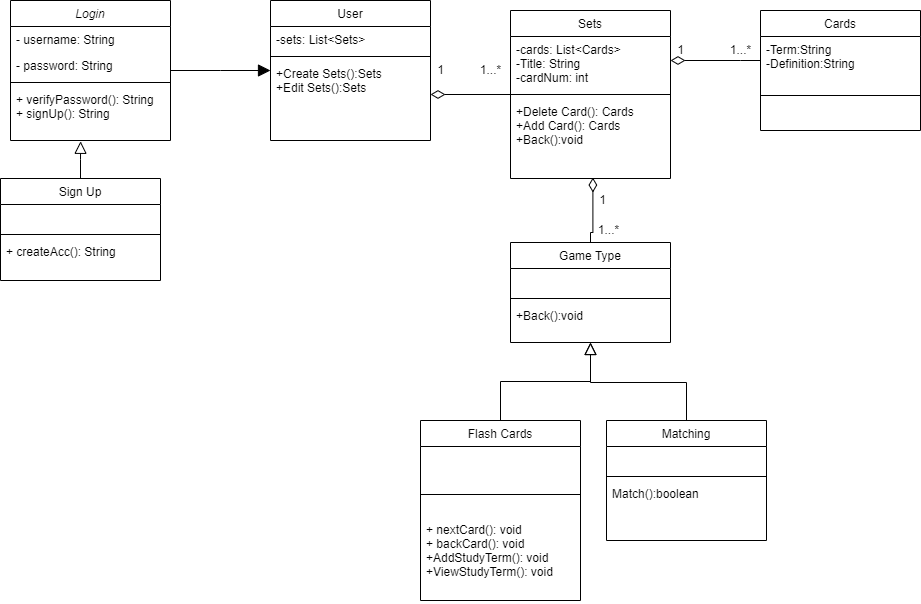

The diagram above was exported from draw.io. Its source (the exported page's mxGraphModel, read from the mxfile embedded in the PNG):
<mxGraphModel dx="1038" dy="577" grid="1" gridSize="10" guides="1" tooltips="1" connect="1" arrows="1" fold="1" page="1" pageScale="1" pageWidth="827" pageHeight="1169" math="0" shadow="0">
  <root>
    <mxCell id="WIyWlLk6GJQsqaUBKTNV-0" />
    <mxCell id="WIyWlLk6GJQsqaUBKTNV-1" parent="WIyWlLk6GJQsqaUBKTNV-0" />
    <mxCell id="zkfFHV4jXpPFQw0GAbJ--0" value="Login" style="swimlane;fontStyle=2;align=center;verticalAlign=top;childLayout=stackLayout;horizontal=1;startSize=26;horizontalStack=0;resizeParent=1;resizeLast=0;collapsible=1;marginBottom=0;rounded=0;shadow=0;strokeWidth=1;" parent="WIyWlLk6GJQsqaUBKTNV-1" vertex="1">
      <mxGeometry x="110" y="30" width="160" height="140" as="geometry">
        <mxRectangle x="230" y="140" width="160" height="26" as="alternateBounds" />
      </mxGeometry>
    </mxCell>
    <mxCell id="zkfFHV4jXpPFQw0GAbJ--1" value="- username: String" style="text;align=left;verticalAlign=top;spacingLeft=4;spacingRight=4;overflow=hidden;rotatable=0;points=[[0,0.5],[1,0.5]];portConstraint=eastwest;" parent="zkfFHV4jXpPFQw0GAbJ--0" vertex="1">
      <mxGeometry y="26" width="160" height="26" as="geometry" />
    </mxCell>
    <mxCell id="zkfFHV4jXpPFQw0GAbJ--2" value="- password: String" style="text;align=left;verticalAlign=top;spacingLeft=4;spacingRight=4;overflow=hidden;rotatable=0;points=[[0,0.5],[1,0.5]];portConstraint=eastwest;rounded=0;shadow=0;html=0;" parent="zkfFHV4jXpPFQw0GAbJ--0" vertex="1">
      <mxGeometry y="52" width="160" height="26" as="geometry" />
    </mxCell>
    <mxCell id="zkfFHV4jXpPFQw0GAbJ--4" value="" style="line;html=1;strokeWidth=1;align=left;verticalAlign=middle;spacingTop=-1;spacingLeft=3;spacingRight=3;rotatable=0;labelPosition=right;points=[];portConstraint=eastwest;" parent="zkfFHV4jXpPFQw0GAbJ--0" vertex="1">
      <mxGeometry y="78" width="160" height="8" as="geometry" />
    </mxCell>
    <mxCell id="zkfFHV4jXpPFQw0GAbJ--5" value="+ verifyPassword(): String&#10;+ signUp(): String" style="text;align=left;verticalAlign=top;spacingLeft=4;spacingRight=4;overflow=hidden;rotatable=0;points=[[0,0.5],[1,0.5]];portConstraint=eastwest;" parent="zkfFHV4jXpPFQw0GAbJ--0" vertex="1">
      <mxGeometry y="86" width="160" height="54" as="geometry" />
    </mxCell>
    <mxCell id="zkfFHV4jXpPFQw0GAbJ--12" value="" style="endArrow=block;endSize=10;endFill=1;shadow=0;strokeWidth=1;rounded=0;edgeStyle=elbowEdgeStyle;elbow=vertical;" parent="WIyWlLk6GJQsqaUBKTNV-1" source="zkfFHV4jXpPFQw0GAbJ--0" target="bK25NWCxcrS4Tayxbk4v-37" edge="1">
      <mxGeometry width="160" relative="1" as="geometry">
        <mxPoint x="200" y="203" as="sourcePoint" />
        <mxPoint x="200" y="203" as="targetPoint" />
      </mxGeometry>
    </mxCell>
    <mxCell id="zkfFHV4jXpPFQw0GAbJ--13" value="Game Type" style="swimlane;fontStyle=0;align=center;verticalAlign=top;childLayout=stackLayout;horizontal=1;startSize=26;horizontalStack=0;resizeParent=1;resizeLast=0;collapsible=1;marginBottom=0;rounded=0;shadow=0;strokeWidth=1;" parent="WIyWlLk6GJQsqaUBKTNV-1" vertex="1">
      <mxGeometry x="610" y="272" width="160" height="100" as="geometry">
        <mxRectangle x="340" y="380" width="170" height="26" as="alternateBounds" />
      </mxGeometry>
    </mxCell>
    <mxCell id="zkfFHV4jXpPFQw0GAbJ--14" value=" " style="text;align=left;verticalAlign=top;spacingLeft=4;spacingRight=4;overflow=hidden;rotatable=0;points=[[0,0.5],[1,0.5]];portConstraint=eastwest;" parent="zkfFHV4jXpPFQw0GAbJ--13" vertex="1">
      <mxGeometry y="26" width="160" height="26" as="geometry" />
    </mxCell>
    <mxCell id="zkfFHV4jXpPFQw0GAbJ--15" value="" style="line;html=1;strokeWidth=1;align=left;verticalAlign=middle;spacingTop=-1;spacingLeft=3;spacingRight=3;rotatable=0;labelPosition=right;points=[];portConstraint=eastwest;" parent="zkfFHV4jXpPFQw0GAbJ--13" vertex="1">
      <mxGeometry y="52" width="160" height="8" as="geometry" />
    </mxCell>
    <mxCell id="bK25NWCxcrS4Tayxbk4v-59" value="+Back():void" style="text;align=left;verticalAlign=top;spacingLeft=4;spacingRight=4;overflow=hidden;rotatable=0;points=[[0,0.5],[1,0.5]];portConstraint=eastwest;" parent="zkfFHV4jXpPFQw0GAbJ--13" vertex="1">
      <mxGeometry y="60" width="160" height="26" as="geometry" />
    </mxCell>
    <mxCell id="-stf1VvpfNC7nyB6A8QW-0" value="" style="endArrow=block;endSize=10;endFill=0;shadow=0;strokeWidth=1;rounded=0;edgeStyle=elbowEdgeStyle;elbow=vertical;entryX=0.5;entryY=1;entryDx=0;entryDy=0;exitX=0.5;exitY=0;exitDx=0;exitDy=0;" parent="WIyWlLk6GJQsqaUBKTNV-1" source="-stf1VvpfNC7nyB6A8QW-5" target="zkfFHV4jXpPFQw0GAbJ--13" edge="1">
      <mxGeometry width="160" relative="1" as="geometry">
        <mxPoint x="610" y="452" as="sourcePoint" />
        <mxPoint x="576" y="210" as="targetPoint" />
      </mxGeometry>
    </mxCell>
    <mxCell id="-stf1VvpfNC7nyB6A8QW-2" value="Matching" style="swimlane;fontStyle=0;align=center;verticalAlign=top;childLayout=stackLayout;horizontal=1;startSize=26;horizontalStack=0;resizeParent=1;resizeLast=0;collapsible=1;marginBottom=0;rounded=0;shadow=0;strokeWidth=1;" parent="WIyWlLk6GJQsqaUBKTNV-1" vertex="1">
      <mxGeometry x="706" y="450" width="160" height="120" as="geometry">
        <mxRectangle x="340" y="380" width="170" height="26" as="alternateBounds" />
      </mxGeometry>
    </mxCell>
    <mxCell id="-stf1VvpfNC7nyB6A8QW-3" value=" " style="text;align=left;verticalAlign=top;spacingLeft=4;spacingRight=4;overflow=hidden;rotatable=0;points=[[0,0.5],[1,0.5]];portConstraint=eastwest;" parent="-stf1VvpfNC7nyB6A8QW-2" vertex="1">
      <mxGeometry y="26" width="160" height="26" as="geometry" />
    </mxCell>
    <mxCell id="-stf1VvpfNC7nyB6A8QW-4" value="" style="line;html=1;strokeWidth=1;align=left;verticalAlign=middle;spacingTop=-1;spacingLeft=3;spacingRight=3;rotatable=0;labelPosition=right;points=[];portConstraint=eastwest;" parent="-stf1VvpfNC7nyB6A8QW-2" vertex="1">
      <mxGeometry y="52" width="160" height="8" as="geometry" />
    </mxCell>
    <mxCell id="bK25NWCxcrS4Tayxbk4v-58" value="Match():boolean" style="text;align=left;verticalAlign=top;spacingLeft=4;spacingRight=4;overflow=hidden;rotatable=0;points=[[0,0.5],[1,0.5]];portConstraint=eastwest;" parent="-stf1VvpfNC7nyB6A8QW-2" vertex="1">
      <mxGeometry y="60" width="160" height="26" as="geometry" />
    </mxCell>
    <mxCell id="-stf1VvpfNC7nyB6A8QW-5" value="Flash Cards" style="swimlane;fontStyle=0;align=center;verticalAlign=top;childLayout=stackLayout;horizontal=1;startSize=26;horizontalStack=0;resizeParent=1;resizeLast=0;collapsible=1;marginBottom=0;rounded=0;shadow=0;strokeWidth=1;" parent="WIyWlLk6GJQsqaUBKTNV-1" vertex="1">
      <mxGeometry x="520" y="450" width="160" height="180" as="geometry">
        <mxRectangle x="340" y="380" width="170" height="26" as="alternateBounds" />
      </mxGeometry>
    </mxCell>
    <mxCell id="bK25NWCxcrS4Tayxbk4v-56" value=" " style="text;align=left;verticalAlign=top;spacingLeft=4;spacingRight=4;overflow=hidden;rotatable=0;points=[[0,0.5],[1,0.5]];portConstraint=eastwest;" parent="-stf1VvpfNC7nyB6A8QW-5" vertex="1">
      <mxGeometry y="26" width="160" height="26" as="geometry" />
    </mxCell>
    <mxCell id="-stf1VvpfNC7nyB6A8QW-7" value="" style="line;html=1;strokeWidth=1;align=left;verticalAlign=middle;spacingTop=-1;spacingLeft=3;spacingRight=3;rotatable=0;labelPosition=right;points=[];portConstraint=eastwest;" parent="-stf1VvpfNC7nyB6A8QW-5" vertex="1">
      <mxGeometry y="52" width="160" height="44" as="geometry" />
    </mxCell>
    <mxCell id="bK25NWCxcrS4Tayxbk4v-57" value="+ nextCard(): void&#10;+ backCard(): void&#10;+AddStudyTerm(): void&#10;+ViewStudyTerm(): void&#10;" style="text;align=left;verticalAlign=top;spacingLeft=4;spacingRight=4;overflow=hidden;rotatable=0;points=[[0,0.5],[1,0.5]];portConstraint=eastwest;" parent="-stf1VvpfNC7nyB6A8QW-5" vertex="1">
      <mxGeometry y="96" width="160" height="84" as="geometry" />
    </mxCell>
    <mxCell id="-stf1VvpfNC7nyB6A8QW-8" value="" style="endArrow=block;endSize=10;endFill=0;shadow=0;strokeWidth=1;rounded=0;edgeStyle=elbowEdgeStyle;elbow=vertical;exitX=0.5;exitY=0;exitDx=0;exitDy=0;entryX=0.5;entryY=1;entryDx=0;entryDy=0;" parent="WIyWlLk6GJQsqaUBKTNV-1" source="-stf1VvpfNC7nyB6A8QW-2" target="zkfFHV4jXpPFQw0GAbJ--13" edge="1">
      <mxGeometry width="160" relative="1" as="geometry">
        <mxPoint x="620" y="462" as="sourcePoint" />
        <mxPoint x="686" y="382" as="targetPoint" />
        <Array as="points">
          <mxPoint x="736" y="412" />
        </Array>
      </mxGeometry>
    </mxCell>
    <mxCell id="bK25NWCxcrS4Tayxbk4v-19" value="Sets" style="swimlane;fontStyle=0;align=center;verticalAlign=top;childLayout=stackLayout;horizontal=1;startSize=26;horizontalStack=0;resizeParent=1;resizeLast=0;collapsible=1;marginBottom=0;rounded=0;shadow=0;strokeWidth=1;" parent="WIyWlLk6GJQsqaUBKTNV-1" vertex="1">
      <mxGeometry x="610" y="40" width="160" height="168" as="geometry">
        <mxRectangle x="340" y="380" width="170" height="26" as="alternateBounds" />
      </mxGeometry>
    </mxCell>
    <mxCell id="bK25NWCxcrS4Tayxbk4v-20" value="-cards: List&lt;Cards&gt;&#10;-Title: String&#10;-cardNum: int" style="text;align=left;verticalAlign=top;spacingLeft=4;spacingRight=4;overflow=hidden;rotatable=0;points=[[0,0.5],[1,0.5]];portConstraint=eastwest;" parent="bK25NWCxcrS4Tayxbk4v-19" vertex="1">
      <mxGeometry y="26" width="160" height="54" as="geometry" />
    </mxCell>
    <mxCell id="bK25NWCxcrS4Tayxbk4v-21" value="" style="line;html=1;strokeWidth=1;align=left;verticalAlign=middle;spacingTop=-1;spacingLeft=3;spacingRight=3;rotatable=0;labelPosition=right;points=[];portConstraint=eastwest;" parent="bK25NWCxcrS4Tayxbk4v-19" vertex="1">
      <mxGeometry y="80" width="160" height="8" as="geometry" />
    </mxCell>
    <mxCell id="bK25NWCxcrS4Tayxbk4v-35" value="+Delete Card(): Cards&#10;+Add Card(): Cards&#10;+Back():void" style="text;align=left;verticalAlign=top;spacingLeft=4;spacingRight=4;overflow=hidden;rotatable=0;points=[[0,0.5],[1,0.5]];portConstraint=eastwest;" parent="bK25NWCxcrS4Tayxbk4v-19" vertex="1">
      <mxGeometry y="88" width="160" height="80" as="geometry" />
    </mxCell>
    <mxCell id="bK25NWCxcrS4Tayxbk4v-30" value="" style="endArrow=diamondThin;shadow=0;strokeWidth=1;rounded=0;endFill=0;edgeStyle=elbowEdgeStyle;elbow=vertical;endSize=12;exitX=0.5;exitY=0;exitDx=0;exitDy=0;entryX=0.515;entryY=0.988;entryDx=0;entryDy=0;entryPerimeter=0;" parent="WIyWlLk6GJQsqaUBKTNV-1" source="zkfFHV4jXpPFQw0GAbJ--13" target="bK25NWCxcrS4Tayxbk4v-35" edge="1">
      <mxGeometry x="0.5" y="41" relative="1" as="geometry">
        <mxPoint x="680.0000000000001" y="268.80999999999995" as="sourcePoint" />
        <mxPoint x="690" y="250" as="targetPoint" />
        <mxPoint x="-40" y="32" as="offset" />
        <Array as="points">
          <mxPoint x="670" y="262" />
          <mxPoint x="670.12" y="220" />
        </Array>
      </mxGeometry>
    </mxCell>
    <mxCell id="bK25NWCxcrS4Tayxbk4v-31" value="1" style="text;html=1;resizable=0;autosize=1;align=center;verticalAlign=middle;points=[];fillColor=none;strokeColor=none;rounded=0;" parent="WIyWlLk6GJQsqaUBKTNV-1" vertex="1">
      <mxGeometry x="692.12" y="220" width="20" height="20" as="geometry" />
    </mxCell>
    <mxCell id="bK25NWCxcrS4Tayxbk4v-32" value="1...*" style="text;html=1;resizable=0;autosize=1;align=center;verticalAlign=middle;points=[];fillColor=none;strokeColor=none;rounded=0;" parent="WIyWlLk6GJQsqaUBKTNV-1" vertex="1">
      <mxGeometry x="688.12" y="250" width="40" height="20" as="geometry" />
    </mxCell>
    <mxCell id="bK25NWCxcrS4Tayxbk4v-37" value="User" style="swimlane;fontStyle=0;align=center;verticalAlign=top;childLayout=stackLayout;horizontal=1;startSize=26;horizontalStack=0;resizeParent=1;resizeLast=0;collapsible=1;marginBottom=0;rounded=0;shadow=0;strokeWidth=1;" parent="WIyWlLk6GJQsqaUBKTNV-1" vertex="1">
      <mxGeometry x="370" y="30" width="160" height="140" as="geometry">
        <mxRectangle x="340" y="380" width="170" height="26" as="alternateBounds" />
      </mxGeometry>
    </mxCell>
    <mxCell id="bK25NWCxcrS4Tayxbk4v-38" value="-sets: List&lt;Sets&gt;&#10;" style="text;align=left;verticalAlign=top;spacingLeft=4;spacingRight=4;overflow=hidden;rotatable=0;points=[[0,0.5],[1,0.5]];portConstraint=eastwest;" parent="bK25NWCxcrS4Tayxbk4v-37" vertex="1">
      <mxGeometry y="26" width="160" height="26" as="geometry" />
    </mxCell>
    <mxCell id="bK25NWCxcrS4Tayxbk4v-39" value="" style="line;html=1;strokeWidth=1;align=left;verticalAlign=middle;spacingTop=-1;spacingLeft=3;spacingRight=3;rotatable=0;labelPosition=right;points=[];portConstraint=eastwest;" parent="bK25NWCxcrS4Tayxbk4v-37" vertex="1">
      <mxGeometry y="52" width="160" height="8" as="geometry" />
    </mxCell>
    <mxCell id="bK25NWCxcrS4Tayxbk4v-40" value="+Create Sets():Sets&#10;+Edit Sets():Sets" style="text;align=left;verticalAlign=top;spacingLeft=4;spacingRight=4;overflow=hidden;rotatable=0;points=[[0,0.5],[1,0.5]];portConstraint=eastwest;" parent="bK25NWCxcrS4Tayxbk4v-37" vertex="1">
      <mxGeometry y="60" width="160" height="80" as="geometry" />
    </mxCell>
    <mxCell id="bK25NWCxcrS4Tayxbk4v-41" value="" style="endArrow=diamondThin;shadow=0;strokeWidth=1;rounded=0;endFill=0;edgeStyle=elbowEdgeStyle;elbow=vertical;endSize=12;" parent="WIyWlLk6GJQsqaUBKTNV-1" source="bK25NWCxcrS4Tayxbk4v-19" target="bK25NWCxcrS4Tayxbk4v-37" edge="1">
      <mxGeometry x="0.5" y="41" relative="1" as="geometry">
        <mxPoint x="664" y="92" as="sourcePoint" />
        <mxPoint x="664" y="42" as="targetPoint" />
        <mxPoint x="-40" y="32" as="offset" />
        <Array as="points">
          <mxPoint x="654" y="52" />
          <mxPoint x="644.12" y="40" />
        </Array>
      </mxGeometry>
    </mxCell>
    <mxCell id="bK25NWCxcrS4Tayxbk4v-42" value="1" style="text;html=1;resizable=0;autosize=1;align=center;verticalAlign=middle;points=[];fillColor=none;strokeColor=none;rounded=0;" parent="WIyWlLk6GJQsqaUBKTNV-1" vertex="1">
      <mxGeometry x="530" y="90" width="20" height="20" as="geometry" />
    </mxCell>
    <mxCell id="bK25NWCxcrS4Tayxbk4v-43" value="1...*" style="text;html=1;resizable=0;autosize=1;align=center;verticalAlign=middle;points=[];fillColor=none;strokeColor=none;rounded=0;" parent="WIyWlLk6GJQsqaUBKTNV-1" vertex="1">
      <mxGeometry x="570" y="90" width="40" height="20" as="geometry" />
    </mxCell>
    <mxCell id="bK25NWCxcrS4Tayxbk4v-44" value="Cards" style="swimlane;fontStyle=0;align=center;verticalAlign=top;childLayout=stackLayout;horizontal=1;startSize=26;horizontalStack=0;resizeParent=1;resizeLast=0;collapsible=1;marginBottom=0;rounded=0;shadow=0;strokeWidth=1;" parent="WIyWlLk6GJQsqaUBKTNV-1" vertex="1">
      <mxGeometry x="860" y="40" width="160" height="120" as="geometry">
        <mxRectangle x="340" y="380" width="170" height="26" as="alternateBounds" />
      </mxGeometry>
    </mxCell>
    <mxCell id="bK25NWCxcrS4Tayxbk4v-45" value="-Term:String&#10;-Definition:String" style="text;align=left;verticalAlign=top;spacingLeft=4;spacingRight=4;overflow=hidden;rotatable=0;points=[[0,0.5],[1,0.5]];portConstraint=eastwest;" parent="bK25NWCxcrS4Tayxbk4v-44" vertex="1">
      <mxGeometry y="26" width="160" height="44" as="geometry" />
    </mxCell>
    <mxCell id="bK25NWCxcrS4Tayxbk4v-46" value="" style="line;html=1;strokeWidth=1;align=left;verticalAlign=middle;spacingTop=-1;spacingLeft=3;spacingRight=3;rotatable=0;labelPosition=right;points=[];portConstraint=eastwest;" parent="bK25NWCxcrS4Tayxbk4v-44" vertex="1">
      <mxGeometry y="70" width="160" height="30" as="geometry" />
    </mxCell>
    <mxCell id="bK25NWCxcrS4Tayxbk4v-48" value="" style="endArrow=block;endSize=10;endFill=0;shadow=0;strokeWidth=1;rounded=0;edgeStyle=elbowEdgeStyle;elbow=vertical;exitX=0.5;exitY=0;exitDx=0;exitDy=0;entryX=0.438;entryY=1.015;entryDx=0;entryDy=0;entryPerimeter=0;" parent="WIyWlLk6GJQsqaUBKTNV-1" source="bK25NWCxcrS4Tayxbk4v-49" target="zkfFHV4jXpPFQw0GAbJ--5" edge="1">
      <mxGeometry width="160" relative="1" as="geometry">
        <mxPoint x="180" y="238" as="sourcePoint" />
        <mxPoint x="220" y="-20" as="targetPoint" />
      </mxGeometry>
    </mxCell>
    <mxCell id="bK25NWCxcrS4Tayxbk4v-49" value="Sign Up" style="swimlane;fontStyle=0;align=center;verticalAlign=top;childLayout=stackLayout;horizontal=1;startSize=26;horizontalStack=0;resizeParent=1;resizeLast=0;collapsible=1;marginBottom=0;rounded=0;shadow=0;strokeWidth=1;" parent="WIyWlLk6GJQsqaUBKTNV-1" vertex="1">
      <mxGeometry x="100" y="208" width="160" height="102" as="geometry">
        <mxRectangle x="340" y="380" width="170" height="26" as="alternateBounds" />
      </mxGeometry>
    </mxCell>
    <mxCell id="bK25NWCxcrS4Tayxbk4v-50" value=" " style="text;align=left;verticalAlign=top;spacingLeft=4;spacingRight=4;overflow=hidden;rotatable=0;points=[[0,0.5],[1,0.5]];portConstraint=eastwest;" parent="bK25NWCxcrS4Tayxbk4v-49" vertex="1">
      <mxGeometry y="26" width="160" height="26" as="geometry" />
    </mxCell>
    <mxCell id="bK25NWCxcrS4Tayxbk4v-51" value="" style="line;html=1;strokeWidth=1;align=left;verticalAlign=middle;spacingTop=-1;spacingLeft=3;spacingRight=3;rotatable=0;labelPosition=right;points=[];portConstraint=eastwest;" parent="bK25NWCxcrS4Tayxbk4v-49" vertex="1">
      <mxGeometry y="52" width="160" height="8" as="geometry" />
    </mxCell>
    <mxCell id="bK25NWCxcrS4Tayxbk4v-55" value="+ createAcc(): String" style="text;align=left;verticalAlign=top;spacingLeft=4;spacingRight=4;overflow=hidden;rotatable=0;points=[[0,0.5],[1,0.5]];portConstraint=eastwest;" parent="bK25NWCxcrS4Tayxbk4v-49" vertex="1">
      <mxGeometry y="60" width="160" height="26" as="geometry" />
    </mxCell>
    <mxCell id="bK25NWCxcrS4Tayxbk4v-52" value="" style="endArrow=diamondThin;shadow=0;strokeWidth=1;rounded=0;endFill=0;edgeStyle=elbowEdgeStyle;elbow=vertical;endSize=12;" parent="WIyWlLk6GJQsqaUBKTNV-1" source="bK25NWCxcrS4Tayxbk4v-44" target="bK25NWCxcrS4Tayxbk4v-19" edge="1">
      <mxGeometry x="0.5" y="41" relative="1" as="geometry">
        <mxPoint x="821.88" y="174.95999999999998" as="sourcePoint" />
        <mxPoint x="824.2800000000001" y="109.99999999999996" as="targetPoint" />
        <mxPoint x="-40" y="32" as="offset" />
        <Array as="points">
          <mxPoint x="840" y="90" />
          <mxPoint x="802" y="122.96" />
        </Array>
      </mxGeometry>
    </mxCell>
    <mxCell id="bK25NWCxcrS4Tayxbk4v-53" value="1" style="text;html=1;resizable=0;autosize=1;align=center;verticalAlign=middle;points=[];fillColor=none;strokeColor=none;rounded=0;" parent="WIyWlLk6GJQsqaUBKTNV-1" vertex="1">
      <mxGeometry x="770" y="70" width="20" height="20" as="geometry" />
    </mxCell>
    <mxCell id="bK25NWCxcrS4Tayxbk4v-54" value="1...*" style="text;html=1;resizable=0;autosize=1;align=center;verticalAlign=middle;points=[];fillColor=none;strokeColor=none;rounded=0;" parent="WIyWlLk6GJQsqaUBKTNV-1" vertex="1">
      <mxGeometry x="820" y="69.99999999999999" width="40" height="20" as="geometry" />
    </mxCell>
  </root>
</mxGraphModel>